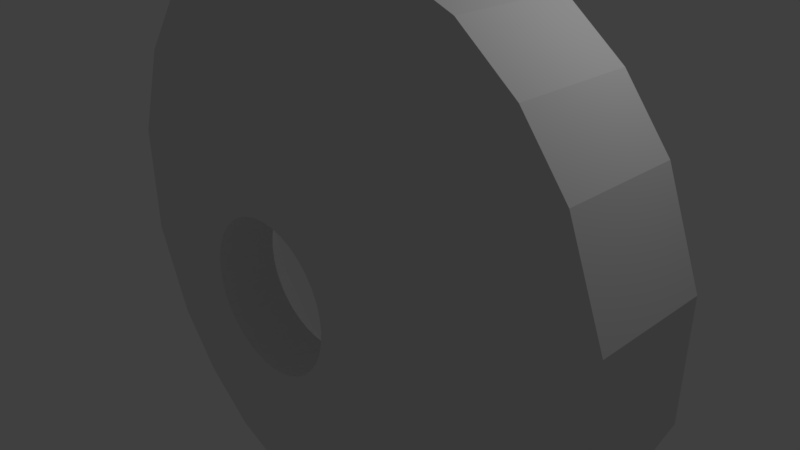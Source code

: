 # Source: medium_funnel_2_base.blend  (saved by Blender 2.78.0; exported with 4.5.12 LTS)
import bpy
from mathutils import Matrix  # noqa: F401  (used for matrix-valued properties, if any)

bpy.ops.wm.read_factory_settings(use_empty=True)
scene = bpy.context.scene
scene.name = 'Scene'

# ---- collections
col_collection_1 = bpy.data.collections.new('Collection 1'); scene.collection.children.link(col_collection_1)

# ---- world
world_world = bpy.data.worlds.new('World'); scene.world = world_world
world_world.color = (0.05088, 0.05088, 0.05088)
world_world.use_sun_shadow = False
world_world.sun_shadow_jitter_overblur = 0.0
world_world.cycles.sampling_method = 'MANUAL'

# ---- cameras
cam_camera = bpy.data.cameras.new('Camera')
cam_camera.clip_end = 100.0
cam_camera.lens = 35.0
cam_camera.sensor_width = 32.0
cam_camera.sensor_height = 18.0
cam_camera.ortho_scale = 7.314
cam_camera.dof.focus_distance = 0.0
cam_camera.dof.aperture_fstop = 128.0

# ---- lights
light_lamp = bpy.data.lights.new('Lamp', 'POINT')
light_lamp.transmission_factor = 0.0
light_lamp.cutoff_distance = 30.0
light_lamp.energy = 100.0
light_lamp.shadow_buffer_clip_start = 1.001
light_lamp.shadow_soft_size = 0.1
light_lamp.shadow_maximum_resolution = 0.006
light_lamp.use_absolute_resolution = True

# ---- meshes
me_circle = bpy.data.meshes.new('Circle')
me_circle.from_pydata([(0.0, -0.796, -1.0), (-0.1736, -0.796, -0.9848), (-0.342, -0.796, -0.9397), (-0.5, -0.796, -0.866), (-0.6428, -0.796, -0.766), (-0.766, -0.796, -0.6428), (-0.866, -0.796, -0.5), (-0.9397, -0.796, -0.342), (-0.9848, -0.796, -0.1736), (-1.0, -0.796, -1.77e-08), (-0.9848, -0.796, 0.1736), (-0.9397, -0.796, 0.342), (-0.866, -0.796, 0.5), (-0.766, -0.796, 0.6428), (-0.6428, -0.796, 0.766), (-0.5, -0.796, 0.866), (-0.342, -0.796, 0.9397), (-0.1736, -0.796, 0.9848), (-3.894e-07, -0.796, 1.0), (0.1736, -0.796, 0.9848), (0.342, -0.796, 0.9397), (0.5, -0.796, 0.866), (0.6428, -0.796, 0.766), (0.766, -0.796, 0.6428), (0.866, -0.796, 0.5), (0.9397, -0.796, 0.342), (0.9848, -0.796, 0.1736), (1.0, -0.796, 5.227e-07), (0.9848, -0.796, -0.1736), (0.9397, -0.796, -0.342), (0.866, -0.796, -0.5), (0.766, -0.796, -0.6428), (0.6428, -0.796, -0.766), (0.5, -0.796, -0.866), (0.342, -0.796, -0.9397), (0.1736, -0.796, -0.9848), (-2.506, 5.23e-10, 2.506), (-1.824, -4.391e-09, 3.039), (-0.6951, -8.412e-09, 3.476), (0.6951, -8.412e-09, 3.476), (1.824, -4.391e-09, 3.039), (2.506, 5.23e-10, 2.506), (-3.039, -4.391e-09, 1.824), (-0.7881, -0.796, 0.7881), (-0.3525, -0.796, 1.057), (0.3525, -0.796, 1.057), (0.7881, -0.796, 0.7881), (3.039, -4.391e-09, 1.824), (-3.476, 7.168e-08, 0.6951), (-1.057, -0.796, 0.3525), (1.057, -0.796, 0.3525), (3.476, 7.168e-08, 0.6951), (-3.476, 7.168e-08, -0.6951), (-1.057, -0.796, -0.3525), (1.057, -0.796, -0.3525), (3.476, 7.168e-08, -0.6951), (-3.039, 1.357e-07, -1.824), (-0.7881, -0.796, -0.7881), (-0.3525, -0.796, -1.057), (0.3525, -0.796, -1.057), (0.7881, -0.796, -0.7881), (3.039, 1.357e-07, -1.824), (-2.506, 5.23e-10, -2.506), (-1.824, -4.391e-09, -3.039), (-0.6951, -8.412e-09, -3.476), (0.6951, -8.412e-09, -3.476), (1.824, -4.391e-09, -3.039), (2.506, 5.23e-10, -2.506), (-2.918, -3.504e-09, 2.918), (-2.123, -9.226e-09, 3.539), (-0.8094, -1.391e-08, 4.047), (0.8094, -1.391e-08, 4.047), (2.123, -9.226e-09, 3.539), (2.918, -3.504e-09, 2.918), (-3.539, -9.226e-09, 2.123), (3.539, -9.226e-09, 2.123), (-4.047, 7.936e-08, 0.8094), (4.047, 7.936e-08, 0.8094), (-4.047, 7.936e-08, -0.8094), (4.047, 7.936e-08, -0.8094), (-3.539, 1.539e-07, -2.123), (3.539, 1.539e-07, -2.123), (-2.918, -3.504e-09, -2.918), (-2.123, -9.226e-09, -3.539), (-0.8094, -1.391e-08, -4.047), (0.8094, -1.391e-08, -4.047), (2.123, -9.226e-09, -3.539), (2.918, -3.504e-09, -2.918), (-0.1736, -1.59, -0.9848), (0.0, -1.59, -1.0), (-0.342, -1.59, -0.9397), (-0.5, -1.59, -0.866), (-0.6428, -1.59, -0.766), (-0.766, -1.59, -0.6428), (-0.866, -1.59, -0.5), (-0.9397, -1.59, -0.342), (-0.9848, -1.59, -0.1736), (-1.0, -1.59, -1.77e-08), (-0.9848, -1.59, 0.1736), (-0.9397, -1.59, 0.342), (-0.866, -1.59, 0.5), (-0.766, -1.59, 0.6428), (-0.6428, -1.59, 0.766), (-0.5, -1.59, 0.866), (-0.342, -1.59, 0.9397), (-0.1736, -1.59, 0.9848), (-3.894e-07, -1.59, 1.0), (0.1736, -1.59, 0.9848), (0.342, -1.59, 0.9397), (0.5, -1.59, 0.866), (0.6428, -1.59, 0.766), (0.766, -1.59, 0.6428), (0.866, -1.59, 0.5), (0.9397, -1.59, 0.342), (0.9848, -1.59, 0.1736), (1.0, -1.59, 5.227e-07), (0.9848, -1.59, -0.1736), (0.9397, -1.59, -0.342), (0.866, -1.59, -0.5), (0.766, -1.59, -0.6428), (0.6428, -1.59, -0.766), (0.5, -1.59, -0.866), (0.342, -1.59, -0.9397), (0.1736, -1.59, -0.9848), (-1.824, -0.794, 3.039), (-2.506, -0.794, 2.506), (-0.6951, -0.794, 3.476), (0.6951, -0.794, 3.476), (1.824, -0.794, 3.039), (2.506, -0.794, 2.506), (-3.039, -0.794, 1.824), (-0.7881, -1.59, 0.7881), (-0.3525, -1.59, 1.057), (0.3525, -1.59, 1.057), (0.7881, -1.59, 0.7881), (3.039, -0.794, 1.824), (-3.476, -0.794, 0.6951), (-1.057, -1.59, 0.3525), (1.057, -1.59, 0.3525), (3.476, -0.794, 0.6951), (-3.476, -0.794, -0.6951), (-1.057, -1.59, -0.3525), (1.057, -1.59, -0.3525), (3.476, -0.794, -0.6951), (-3.039, -0.794, -1.824), (-0.7881, -1.59, -0.7881), (-0.3525, -1.59, -1.057), (0.3525, -1.59, -1.057), (0.7881, -1.59, -0.7881), (3.039, -0.794, -1.824), (-2.506, -0.794, -2.506), (-1.824, -0.794, -3.039), (-0.6951, -0.794, -3.476), (0.6951, -0.794, -3.476), (1.824, -0.794, -3.039), (2.506, -0.794, -2.506), (-2.123, -0.794, 3.539), (-2.918, -0.794, 2.918), (-0.8094, -0.794, 4.047), (0.8094, -0.794, 4.047), (2.123, -0.794, 3.539), (2.918, -0.794, 2.918), (-3.539, -0.794, 2.123), (3.539, -0.794, 2.123), (-4.047, -0.794, 0.8094), (4.047, -0.794, 0.8094), (-4.047, -0.794, -0.8094), (4.047, -0.794, -0.8094), (-3.539, -0.794, -2.123), (3.539, -0.794, -2.123), (-2.918, -0.794, -2.918), (-2.123, -0.794, -3.539), (-0.8094, -0.794, -4.047), (0.8094, -0.794, -4.047), (2.123, -0.794, -3.539), (2.918, -0.794, -2.918), (-1.824, 0.8178, 3.039), (-2.506, 0.8178, 2.506), (-0.6951, 0.8178, 3.476), (0.6951, 0.8178, 3.476), (1.824, 0.8178, 3.039), (2.506, 0.8178, 2.506), (-3.039, 0.8178, 1.824), (3.039, 0.8178, 1.824), (-3.476, 0.8178, 0.6951), (3.476, 0.8178, 0.6951), (-3.476, 0.8178, -0.6951), (3.476, 0.8178, -0.6951), (-3.039, 0.8178, -1.824), (3.039, 0.8178, -1.824), (-2.506, 0.8178, -2.506), (-1.824, 0.8178, -3.039), (-0.6951, 0.8178, -3.476), (0.6951, 0.8178, -3.476), (1.824, 0.8178, -3.039), (2.506, 0.8178, -2.506), (-2.123, 0.8178, 3.539), (-2.918, 0.8178, 2.918), (-0.8094, 0.8178, 4.047), (0.8094, 0.8178, 4.047), (2.123, 0.8178, 3.539), (2.918, 0.8178, 2.918), (-3.539, 0.8178, 2.123), (3.539, 0.8178, 2.123), (-4.047, 0.8178, 0.8094), (4.047, 0.8178, 0.8094), (-4.047, 0.8178, -0.8094), (4.047, 0.8178, -0.8094), (-3.539, 0.8178, -2.123), (3.539, 0.8178, -2.123), (-2.918, 0.8178, -2.918), (-2.123, 0.8178, -3.539), (-0.8094, 0.8178, -4.047), (0.8094, 0.8178, -4.047), (2.123, 0.8178, -3.539), (2.918, 0.8178, -2.918)], [], [(36, 37, 43, 42), (37, 38, 44, 43), (38, 39, 45, 44), (39, 40, 46, 45), (40, 41, 47, 46), (42, 43, 49, 48), (46, 47, 51, 50), (48, 49, 53, 52), (50, 51, 55, 54), (52, 53, 57, 56), (54, 55, 61, 60), (56, 57, 63, 62), (57, 58, 64, 63), (58, 59, 65, 64), (59, 60, 66, 65), (60, 61, 67, 66), (46, 24, 23, 22, 21, 20, 19, 18, 17, 16, 15, 14, 13, 12, 43, 44, 45), (49, 43, 12, 11, 10, 9, 8, 7, 6, 5, 4, 3, 2, 1, 0, 35, 34, 33, 32, 31, 30, 29, 28, 27, 26, 25, 24, 46, 50, 54, 60, 59, 58, 57, 53), (74, 68, 197, 202), (38, 37, 176, 178), (81, 87, 215, 209), (47, 41, 181, 183), (72, 73, 201, 200), (55, 51, 185, 187), (37, 36, 177, 176), (86, 85, 213, 214), (62, 63, 191, 190), (71, 72, 200, 199), (85, 84, 212, 213), (70, 71, 199, 198), (84, 83, 211, 212), (56, 62, 190, 188), (69, 70, 198, 196), (83, 82, 210, 211), (68, 69, 196, 197), (48, 52, 186, 184), (82, 80, 208, 210), (61, 55, 187, 189), (125, 130, 131, 124), (124, 131, 132, 126), (126, 132, 133, 127), (127, 133, 134, 128), (128, 134, 135, 129), (130, 136, 137, 131), (134, 138, 139, 135), (136, 140, 141, 137), (138, 142, 143, 139), (140, 144, 145, 141), (142, 148, 149, 143), (144, 150, 151, 145), (145, 151, 152, 146), (146, 152, 153, 147), (147, 153, 154, 148), (148, 154, 155, 149), (134, 133, 132, 131, 100, 101, 102, 103, 104, 105, 106, 107, 108, 109, 110, 111, 112), (137, 141, 145, 146, 147, 148, 142, 138, 134, 112, 113, 114, 115, 116, 117, 118, 119, 120, 121, 122, 123, 89, 88, 90, 91, 92, 93, 94, 95, 96, 97, 98, 99, 100, 131), (155, 175, 169, 149), (150, 170, 171, 151), (128, 160, 159, 127), (154, 174, 175, 155), (129, 161, 160, 128), (143, 167, 165, 139), (151, 171, 172, 152), (125, 157, 162, 130), (139, 165, 163, 135), (149, 169, 167, 143), (135, 163, 161, 129), (140, 166, 168, 144), (152, 172, 173, 153), (124, 156, 157, 125), (136, 164, 166, 140), (144, 168, 170, 150), (126, 158, 156, 124), (130, 162, 164, 136), (153, 173, 174, 154), (127, 159, 158, 126), (32, 120, 119, 31), (6, 94, 93, 5), (33, 121, 120, 32), (7, 95, 94, 6), (34, 122, 121, 33), (8, 96, 95, 7), (68, 157, 156, 69), (35, 123, 122, 34), (9, 97, 96, 8), (69, 156, 158, 70), (0, 89, 123, 35), (10, 98, 97, 9), (70, 158, 159, 71), (11, 99, 98, 10), (71, 159, 160, 72), (12, 100, 99, 11), (72, 160, 161, 73), (13, 101, 100, 12), (74, 162, 157, 68), (14, 102, 101, 13), (73, 161, 163, 75), (15, 103, 102, 14), (76, 164, 162, 74), (16, 104, 103, 15), (75, 163, 165, 77), (17, 105, 104, 16), (78, 166, 164, 76), (18, 106, 105, 17), (77, 165, 167, 79), (19, 107, 106, 18), (80, 168, 166, 78), (20, 108, 107, 19), (79, 167, 169, 81), (21, 109, 108, 20), (82, 170, 168, 80), (22, 110, 109, 21), (83, 171, 170, 82), (23, 111, 110, 22), (84, 172, 171, 83), (24, 112, 111, 23), (85, 173, 172, 84), (25, 113, 112, 24), (86, 174, 173, 85), (26, 114, 113, 25), (81, 169, 175, 87), (27, 115, 114, 26), (1, 88, 89, 0), (87, 175, 174, 86), (28, 116, 115, 27), (2, 90, 88, 1), (29, 117, 116, 28), (3, 91, 90, 2), (30, 118, 117, 29), (4, 92, 91, 3), (31, 119, 118, 30), (5, 93, 92, 4), (195, 189, 209, 215), (190, 191, 211, 210), (180, 179, 199, 200), (194, 195, 215, 214), (181, 180, 200, 201), (187, 185, 205, 207), (191, 192, 212, 211), (177, 182, 202, 197), (185, 183, 203, 205), (189, 187, 207, 209), (183, 181, 201, 203), (186, 188, 208, 206), (192, 193, 213, 212), (176, 177, 197, 196), (184, 186, 206, 204), (188, 190, 210, 208), (178, 176, 196, 198), (182, 184, 204, 202), (193, 194, 214, 213), (179, 178, 198, 199), (63, 64, 192, 191), (87, 86, 214, 215), (39, 38, 178, 179), (52, 56, 188, 186), (73, 75, 203, 201), (42, 48, 184, 182), (40, 39, 179, 180), (76, 74, 202, 204), (64, 65, 193, 192), (41, 40, 180, 181), (75, 77, 205, 203), (36, 42, 182, 177), (78, 76, 204, 206), (65, 66, 194, 193), (77, 79, 207, 205), (67, 61, 189, 195), (80, 78, 206, 208), (51, 47, 183, 185), (66, 67, 195, 194), (79, 81, 209, 207)])
_uv = me_circle.uv_layers.new(name='UVMap')
_uv.uv.foreach_set('vector', [0.3587, 0.5908, 0.3906, 0.6354, 0.2537, 0.7028, 0.3177, 0.5561, 0.3906, 0.6354, 0.4168, 0.7089, 0.2698, 0.7313, 0.2537, 0.7028, 0.4168, 0.7089, 0.4168, 0.7995, 0.2698, 0.7772, 0.2698, 0.7313, 0.4168, 0.7995, 0.3906, 0.8731, 0.2537, 0.8056, 0.2698, 0.7772, 0.3906, 0.8731, 0.3587, 0.9176, 0.3177, 0.9524, 0.2537, 0.8056, 0.3177, 0.5561, 0.2537, 0.7028, 0.2276, 0.6853, 0.2501, 0.5277, 0.2537, 0.8056, 0.3177, 0.9524, 0.2501, 0.9808, 0.2276, 0.8232, 0.2501, 0.5277, 0.2276, 0.6853, 0.1853, 0.6853, 0.1667, 0.5277, 0.2276, 0.8232, 0.2501, 0.9808, 0.1667, 0.9808, 0.1853, 0.8232, 0.1667, 0.5277, 0.1853, 0.6853, 0.1592, 0.7028, 0.09905, 0.5561, 0.1853, 0.8232, 0.1667, 0.9808, 0.09905, 0.9524, 0.1592, 0.8056, 0.09905, 0.5561, 0.1592, 0.7028, 0.02616, 0.6354, 0.05812, 0.5908, 0.1592, 0.7028, 0.143, 0.7313, 0.0, 0.7089, 0.02616, 0.6354, 0.143, 0.7313, 0.143, 0.7772, 0.0, 0.7995, 0.0, 0.7089, 0.143, 0.7772, 0.1592, 0.8056, 0.02616, 0.8731, 0.0, 0.7995, 0.1592, 0.8056, 0.09905, 0.9524, 0.05812, 0.9176, 0.02616, 0.8731, 0.2537, 0.8056, 0.2364, 0.8107, 0.245, 0.8042, 0.2524, 0.7961, 0.2584, 0.7868, 0.2628, 0.7765, 0.2655, 0.7655, 0.2664, 0.7542, 0.2655, 0.7429, 0.2628, 0.7319, 0.2584, 0.7216, 0.2524, 0.7123, 0.245, 0.7043, 0.2364, 0.6978, 0.2537, 0.7028, 0.2698, 0.7313, 0.2698, 0.7772, 0.2276, 0.6853, 0.2537, 0.7028, 0.2364, 0.6978, 0.227, 0.693, 0.2169, 0.69, 0.2064, 0.689, 0.196, 0.69, 0.1859, 0.693, 0.1765, 0.6978, 0.1679, 0.7043, 0.1605, 0.7123, 0.1545, 0.7216, 0.1501, 0.7319, 0.1474, 0.7429, 0.1465, 0.7542, 0.1474, 0.7655, 0.1501, 0.7765, 0.1545, 0.7868, 0.1605, 0.7961, 0.1679, 0.8042, 0.1765, 0.8107, 0.1859, 0.8155, 0.196, 0.8184, 0.2064, 0.8194, 0.2169, 0.8184, 0.227, 0.8155, 0.2364, 0.8107, 0.2537, 0.8056, 0.2276, 0.8232, 0.1853, 0.8232, 0.1592, 0.8056, 0.143, 0.7772, 0.143, 0.7313, 0.1592, 0.7028, 0.1853, 0.6853, 0.5612, 0.5795, 0.5612, 0.5277, 0.6102, 0.5277, 0.6102, 0.5795, 0.9018, 0.7364, 0.9018, 0.8099, 0.8528, 0.8099, 0.8528, 0.7364, 0.7546, 0.5795, 0.7546, 0.5277, 0.8037, 0.5277, 0.8037, 0.5795, 0.9509, 0.5722, 0.9509, 0.5277, 1.0, 0.5277, 1.0, 0.5722, 0.4644, 0.5795, 0.4644, 0.5277, 0.5135, 0.5277, 0.5135, 0.5795, 0.9509, 0.7364, 0.9509, 0.6457, 1.0, 0.6457, 1.0, 0.7364, 0.9018, 0.8099, 0.9018, 0.8544, 0.8528, 0.8544, 0.8528, 0.8099, 0.6593, 0.5795, 0.6593, 0.6651, 0.6102, 0.6651, 0.6102, 0.5795, 0.9509, 0.5277, 0.9509, 0.5722, 0.9018, 0.5722, 0.9018, 0.5277, 0.4644, 0.6651, 0.4644, 0.5795, 0.5135, 0.5795, 0.5135, 0.6651, 0.6593, 0.6651, 0.6593, 0.7707, 0.6102, 0.7707, 0.6102, 0.6651, 0.4644, 0.7707, 0.4644, 0.6651, 0.5135, 0.6651, 0.5135, 0.7707, 0.6593, 0.7707, 0.6593, 0.8563, 0.6102, 0.8563, 0.6102, 0.7707, 0.8528, 0.8099, 0.8528, 0.8544, 0.8037, 0.8544, 0.8037, 0.8099, 0.4644, 0.8563, 0.4644, 0.7707, 0.5135, 0.7707, 0.5135, 0.8563, 0.6593, 0.8563, 0.6593, 0.9082, 0.6102, 0.9082, 0.6102, 0.8563, 0.4644, 0.9082, 0.4644, 0.8563, 0.5135, 0.8563, 0.5135, 0.9082, 0.8528, 0.6457, 0.8528, 0.7364, 0.8037, 0.7364, 0.8037, 0.6457, 0.5612, 0.9082, 0.5612, 0.8563, 0.6102, 0.8563, 0.6102, 0.9082, 0.9509, 0.8099, 0.9509, 0.7364, 1.0, 0.7364, 1.0, 0.8099, 0.09247, 0.1004, 0.1334, 0.0657, 0.1956, 0.2125, 0.06048, 0.145, 0.06048, 0.145, 0.1956, 0.2125, 0.1794, 0.2409, 0.0343, 0.2185, 0.0343, 0.2185, 0.1794, 0.2409, 0.1794, 0.2868, 0.0343, 0.3091, 0.0343, 0.3091, 0.1794, 0.2868, 0.1956, 0.3152, 0.06048, 0.3827, 0.06048, 0.3827, 0.1956, 0.3152, 0.1334, 0.462, 0.09247, 0.4272, 0.1334, 0.0657, 0.2012, 0.03726, 0.2217, 0.1949, 0.1956, 0.2125, 0.1956, 0.3152, 0.2217, 0.3328, 0.2012, 0.4904, 0.1334, 0.462, 0.2012, 0.03726, 0.2846, 0.03726, 0.264, 0.1949, 0.2217, 0.1949, 0.2217, 0.3328, 0.264, 0.3328, 0.2846, 0.4904, 0.2012, 0.4904, 0.2846, 0.03726, 0.3523, 0.0657, 0.2902, 0.2125, 0.264, 0.1949, 0.264, 0.3328, 0.2902, 0.3152, 0.3523, 0.462, 0.2846, 0.4904, 0.3523, 0.0657, 0.3933, 0.1004, 0.4252, 0.145, 0.2902, 0.2125, 0.2902, 0.2125, 0.4252, 0.145, 0.4514, 0.2185, 0.3063, 0.2409, 0.3063, 0.2409, 0.4514, 0.2185, 0.4514, 0.3091, 0.3063, 0.2868, 0.3063, 0.2868, 0.4514, 0.3091, 0.4252, 0.3827, 0.2902, 0.3152, 0.2902, 0.3152, 0.4252, 0.3827, 0.3933, 0.4272, 0.3523, 0.462, 0.1956, 0.3152, 0.1794, 0.2868, 0.1794, 0.2409, 0.1956, 0.2125, 0.2129, 0.2074, 0.2043, 0.2139, 0.1969, 0.2219, 0.1909, 0.2312, 0.1865, 0.2415, 0.1838, 0.2525, 0.1829, 0.2638, 0.1838, 0.2751, 0.1865, 0.2861, 0.1909, 0.2964, 0.1969, 0.3057, 0.2043, 0.3138, 0.2129, 0.3203, 0.2217, 0.1949, 0.264, 0.1949, 0.2902, 0.2125, 0.3063, 0.2409, 0.3063, 0.2868, 0.2902, 0.3152, 0.264, 0.3328, 0.2217, 0.3328, 0.1956, 0.3152, 0.2129, 0.3203, 0.2223, 0.3251, 0.2324, 0.328, 0.2429, 0.329, 0.2533, 0.328, 0.2634, 0.3251, 0.2729, 0.3203, 0.2814, 0.3138, 0.2888, 0.3057, 0.2948, 0.2964, 0.2993, 0.2861, 0.302, 0.2751, 0.3029, 0.2638, 0.302, 0.2525, 0.2993, 0.2415, 0.2948, 0.2312, 0.2888, 0.2219, 0.2814, 0.2139, 0.2729, 0.2074, 0.2634, 0.2026, 0.2533, 0.1996, 0.2429, 0.1986, 0.2324, 0.1996, 0.2223, 0.2026, 0.2129, 0.2074, 0.1956, 0.2125, 0.3933, 0.4272, 0.418, 0.4541, 0.3703, 0.4945, 0.3523, 0.462, 0.3933, 0.1004, 0.418, 0.07358, 0.4552, 0.1254, 0.4252, 0.145, 0.06048, 0.3827, 0.03049, 0.4023, 0.0, 0.3166, 0.0343, 0.3091, 0.4252, 0.3827, 0.4552, 0.4023, 0.418, 0.4541, 0.3933, 0.4272, 0.09247, 0.4272, 0.06773, 0.4541, 0.03049, 0.4023, 0.06048, 0.3827, 0.2846, 0.4904, 0.2914, 0.5277, 0.1943, 0.5277, 0.2012, 0.4904, 0.4252, 0.145, 0.4552, 0.1254, 0.4857, 0.2111, 0.4514, 0.2185, 0.09247, 0.1004, 0.06773, 0.07358, 0.1154, 0.03312, 0.1334, 0.0657, 0.2012, 0.4904, 0.1943, 0.5277, 0.1154, 0.4945, 0.1334, 0.462, 0.3523, 0.462, 0.3703, 0.4945, 0.2914, 0.5277, 0.2846, 0.4904, 0.1334, 0.462, 0.1154, 0.4945, 0.06773, 0.4541, 0.09247, 0.4272, 0.2846, 0.03726, 0.2914, 0.0, 0.3703, 0.03312, 0.3523, 0.0657, 0.4514, 0.2185, 0.4857, 0.2111, 0.4857, 0.3166, 0.4514, 0.3091, 0.06048, 0.145, 0.03049, 0.1254, 0.06773, 0.07358, 0.09247, 0.1004, 0.2012, 0.03726, 0.1943, 0.0, 0.2914, 0.0, 0.2846, 0.03726, 0.3523, 0.0657, 0.3703, 0.03312, 0.418, 0.07358, 0.3933, 0.1004, 0.0343, 0.2185, 0.0, 0.2111, 0.03049, 0.1254, 0.06048, 0.145, 0.1334, 0.0657, 0.1154, 0.03312, 0.1943, 0.0, 0.2012, 0.03726, 0.4514, 0.3091, 0.4857, 0.3166, 0.4552, 0.4023, 0.4252, 0.3827, 0.0343, 0.3091, 0.0, 0.3166, 0.0, 0.2111, 0.0343, 0.2185, 0.899, 0.9463, 0.8513, 0.9463, 0.8513, 0.9382, 0.899, 0.9382, 0.8513, 0.8718, 0.8037, 0.8718, 0.8037, 0.8625, 0.8513, 0.8625, 0.5121, 0.9175, 0.4644, 0.9175, 0.4644, 0.9082, 0.5121, 0.9082, 0.8513, 0.8821, 0.8037, 0.8821, 0.8037, 0.8718, 0.8513, 0.8718, 0.5121, 0.9278, 0.4644, 0.9278, 0.4644, 0.9175, 0.5121, 0.9175, 0.8513, 0.893, 0.8037, 0.893, 0.8037, 0.8821, 0.8513, 0.8821, 0.4644, 0.9082, 0.4168, 0.9082, 0.4168, 0.8563, 0.4644, 0.8563, 0.5121, 0.9387, 0.4644, 0.9387, 0.4644, 0.9278, 0.5121, 0.9278, 0.8513, 0.9044, 0.8037, 0.9044, 0.8037, 0.893, 0.8513, 0.893, 0.4644, 0.8563, 0.4168, 0.8563, 0.4168, 0.7707, 0.4644, 0.7707, 0.5121, 0.9501, 0.4644, 0.9501, 0.4644, 0.9387, 0.5121, 0.9387, 0.8513, 0.9157, 0.8037, 0.9157, 0.8037, 0.9044, 0.8513, 0.9044, 0.4644, 0.7707, 0.4168, 0.7707, 0.4168, 0.6651, 0.4644, 0.6651, 0.8513, 0.9267, 0.8037, 0.9267, 0.8037, 0.9157, 0.8513, 0.9157, 0.4644, 0.6651, 0.4168, 0.6651, 0.4168, 0.5795, 0.4644, 0.5795, 0.8513, 0.937, 0.8037, 0.937, 0.8037, 0.9267, 0.8513, 0.9267, 0.4644, 0.5795, 0.4168, 0.5795, 0.4168, 0.5277, 0.4644, 0.5277, 0.8513, 0.9463, 0.8037, 0.9463, 0.8037, 0.937, 0.8513, 0.937, 0.5612, 0.5795, 0.5135, 0.5795, 0.5135, 0.5277, 0.5612, 0.5277, 0.8513, 0.9543, 0.8037, 0.9543, 0.8037, 0.9463, 0.8513, 0.9463, 0.7546, 0.9082, 0.707, 0.9082, 0.707, 0.8563, 0.7546, 0.8563, 0.4168, 0.9907, 0.4644, 0.9907, 0.4644, 1.0, 0.4168, 1.0, 0.5612, 0.6651, 0.5135, 0.6651, 0.5135, 0.5795, 0.5612, 0.5795, 0.4168, 0.9804, 0.4644, 0.9804, 0.4644, 0.9907, 0.4168, 0.9907, 0.7546, 0.8563, 0.707, 0.8563, 0.707, 0.7707, 0.7546, 0.7707, 0.4168, 0.9694, 0.4644, 0.9694, 0.4644, 0.9804, 0.4168, 0.9804, 0.5612, 0.7707, 0.5135, 0.7707, 0.5135, 0.6651, 0.5612, 0.6651, 0.4168, 0.9581, 0.4644, 0.9581, 0.4644, 0.9694, 0.4168, 0.9694, 0.7546, 0.7707, 0.707, 0.7707, 0.707, 0.6651, 0.7546, 0.6651, 0.4168, 0.9468, 0.4644, 0.9468, 0.4644, 0.9581, 0.4168, 0.9581, 0.5612, 0.8563, 0.5135, 0.8563, 0.5135, 0.7707, 0.5612, 0.7707, 0.4168, 0.9358, 0.4644, 0.9358, 0.4644, 0.9468, 0.4168, 0.9468, 0.7546, 0.6651, 0.707, 0.6651, 0.707, 0.5795, 0.7546, 0.5795, 0.4168, 0.9255, 0.4644, 0.9255, 0.4644, 0.9358, 0.4168, 0.9358, 0.5612, 0.9082, 0.5135, 0.9082, 0.5135, 0.8563, 0.5612, 0.8563, 0.4168, 0.9162, 0.4644, 0.9162, 0.4644, 0.9255, 0.4168, 0.9255, 0.6593, 0.8563, 0.707, 0.8563, 0.707, 0.9082, 0.6593, 0.9082, 0.4168, 0.9082, 0.4644, 0.9082, 0.4644, 0.9162, 0.4168, 0.9162, 0.6593, 0.7707, 0.707, 0.7707, 0.707, 0.8563, 0.6593, 0.8563, 0.899, 0.8637, 0.8513, 0.8637, 0.8513, 0.8544, 0.899, 0.8544, 0.6593, 0.6651, 0.707, 0.6651, 0.707, 0.7707, 0.6593, 0.7707, 0.899, 0.874, 0.8513, 0.874, 0.8513, 0.8637, 0.899, 0.8637, 0.6593, 0.5795, 0.707, 0.5795, 0.707, 0.6651, 0.6593, 0.6651, 0.899, 0.885, 0.8513, 0.885, 0.8513, 0.874, 0.899, 0.874, 0.7546, 0.5795, 0.707, 0.5795, 0.707, 0.5277, 0.7546, 0.5277, 0.899, 0.8963, 0.8513, 0.8963, 0.8513, 0.885, 0.899, 0.885, 0.5121, 0.9614, 0.4644, 0.9614, 0.4644, 0.9501, 0.5121, 0.9501, 0.6593, 0.5277, 0.707, 0.5277, 0.707, 0.5795, 0.6593, 0.5795, 0.899, 0.9076, 0.8513, 0.9076, 0.8513, 0.8963, 0.899, 0.8963, 0.5121, 0.9724, 0.4644, 0.9724, 0.4644, 0.9614, 0.5121, 0.9614, 0.899, 0.9186, 0.8513, 0.9186, 0.8513, 0.9076, 0.899, 0.9076, 0.5121, 0.9827, 0.4644, 0.9827, 0.4644, 0.9724, 0.5121, 0.9724, 0.899, 0.9289, 0.8513, 0.9289, 0.8513, 0.9186, 0.899, 0.9186, 0.5121, 0.992, 0.4644, 0.992, 0.4644, 0.9827, 0.5121, 0.9827, 0.899, 0.9382, 0.8513, 0.9382, 0.8513, 0.9289, 0.899, 0.9289, 0.8513, 0.8625, 0.8037, 0.8625, 0.8037, 0.8544, 0.8513, 0.8544, 0.8787, 0.1004, 0.8377, 0.0657, 0.8557, 0.03312, 0.9034, 0.07358, 0.8787, 0.4272, 0.9106, 0.3827, 0.9406, 0.4023, 0.9034, 0.4541, 0.5462, 0.145, 0.52, 0.2185, 0.4857, 0.2111, 0.5162, 0.1254, 0.9106, 0.145, 0.8787, 0.1004, 0.9034, 0.07358, 0.9406, 0.1254, 0.5781, 0.1004, 0.5462, 0.145, 0.5162, 0.1254, 0.5534, 0.07358, 0.7701, 0.03726, 0.6867, 0.03726, 0.6799, 0.0, 0.7769, 0.0, 0.9106, 0.3827, 0.9368, 0.3091, 0.9711, 0.3166, 0.9406, 0.4023, 0.5781, 0.4272, 0.6191, 0.462, 0.6011, 0.4945, 0.5534, 0.4541, 0.6867, 0.03726, 0.6191, 0.0657, 0.6011, 0.03312, 0.6799, 0.0, 0.8377, 0.0657, 0.7701, 0.03726, 0.7769, 0.0, 0.8557, 0.03312, 0.6191, 0.0657, 0.5781, 0.1004, 0.5534, 0.07358, 0.6011, 0.03312, 0.7701, 0.4904, 0.8377, 0.462, 0.8557, 0.4945, 0.7769, 0.5277, 0.9368, 0.3091, 0.9368, 0.2185, 0.9711, 0.2111, 0.9711, 0.3166, 0.5462, 0.3827, 0.5781, 0.4272, 0.5534, 0.4541, 0.5162, 0.4023, 0.6867, 0.4904, 0.7701, 0.4904, 0.7769, 0.5277, 0.6799, 0.5277, 0.8377, 0.462, 0.8787, 0.4272, 0.9034, 0.4541, 0.8557, 0.4945, 0.52, 0.3091, 0.5462, 0.3827, 0.5162, 0.4023, 0.4857, 0.3166, 0.6191, 0.462, 0.6867, 0.4904, 0.6799, 0.5277, 0.6011, 0.4945, 0.9368, 0.2185, 0.9106, 0.145, 0.9406, 0.1254, 0.9711, 0.2111, 0.52, 0.2185, 0.52, 0.3091, 0.4857, 0.3166, 0.4857, 0.2111, 0.9509, 0.5722, 0.9509, 0.6457, 0.9018, 0.6457, 0.9018, 0.5722, 0.6593, 0.5277, 0.6593, 0.5795, 0.6102, 0.5795, 0.6102, 0.5277, 0.9018, 0.6457, 0.9018, 0.7364, 0.8528, 0.7364, 0.8528, 0.6457, 0.8528, 0.7364, 0.8528, 0.8099, 0.8037, 0.8099, 0.8037, 0.7364, 0.7546, 0.9082, 0.7546, 0.8563, 0.8037, 0.8563, 0.8037, 0.9082, 0.8528, 0.5722, 0.8528, 0.6457, 0.8037, 0.6457, 0.8037, 0.5722, 0.9018, 0.5722, 0.9018, 0.6457, 0.8528, 0.6457, 0.8528, 0.5722, 0.5612, 0.6651, 0.5612, 0.5795, 0.6102, 0.5795, 0.6102, 0.6651, 0.9509, 0.6457, 0.9509, 0.7364, 0.9018, 0.7364, 0.9018, 0.6457, 0.9018, 0.5277, 0.9018, 0.5722, 0.8528, 0.5722, 0.8528, 0.5277, 0.7546, 0.8563, 0.7546, 0.7707, 0.8037, 0.7707, 0.8037, 0.8563, 0.8528, 0.5277, 0.8528, 0.5722, 0.8037, 0.5722, 0.8037, 0.5277, 0.5612, 0.7707, 0.5612, 0.6651, 0.6102, 0.6651, 0.6102, 0.7707, 0.9509, 0.7364, 0.9509, 0.8099, 0.9018, 0.8099, 0.9018, 0.7364, 0.7546, 0.7707, 0.7546, 0.6651, 0.8037, 0.6651, 0.8037, 0.7707, 0.9509, 0.8544, 0.9509, 0.8099, 1.0, 0.8099, 1.0, 0.8544, 0.5612, 0.8563, 0.5612, 0.7707, 0.6102, 0.7707, 0.6102, 0.8563, 0.9509, 0.6457, 0.9509, 0.5722, 1.0, 0.5722, 1.0, 0.6457, 0.9509, 0.8099, 0.9509, 0.8544, 0.9018, 0.8544, 0.9018, 0.8099, 0.7546, 0.6651, 0.7546, 0.5795, 0.8037, 0.5795, 0.8037, 0.6651])
me_circle.use_remesh_preserve_volume = False
me_circle.use_remesh_preserve_attributes = False
me_circle.use_mirror_vertex_groups = False
me_circle.update()

# ---- objects
ob_circle = bpy.data.objects.new('Circle', me_circle)
ob_lamp = bpy.data.objects.new('Lamp', light_lamp)
ob_camera = bpy.data.objects.new('Camera', cam_camera)

# ---- transforms, parenting, visibility, modifiers, constraints
ob_circle.location = (0.0, 0.0, 0.0)
ob_circle.lineart.crease_threshold = 0.0
ob_lamp.location = (4.076, 1.005, 5.904)
ob_lamp.rotation_euler = (0.6503, 0.05522, 1.866)
ob_lamp.lock_rotations_4d = False
ob_lamp.empty_display_type = 'ARROWS'
ob_lamp.color = (0.0, 0.0, 0.0, 0.0)
ob_lamp.lineart.crease_threshold = 0.0
ob_camera.location = (7.481, -6.508, 5.344)
ob_camera.rotation_euler = (1.109, 0.0, 0.8149)
ob_camera.lock_rotations_4d = False
ob_camera.empty_display_type = 'ARROWS'
ob_camera.color = (0.0, 0.0, 0.0, 0.0)
ob_camera.display_type = 'WIRE'
ob_camera.lineart.crease_threshold = 0.0

# ---- collection membership
col_collection_1.objects.link(ob_circle)
col_collection_1.objects.link(ob_lamp)
col_collection_1.objects.link(ob_camera)

# ---- scene / render settings (as saved in the file)
scene.camera = ob_camera
scene.frame_start = 1; scene.frame_end = 250; scene.frame_set(0)
scene.render.engine = 'BLENDER_EEVEE_NEXT'
scene.render.resolution_percentage = 50
scene.render.dither_intensity = 0.0
scene.cycles.use_denoising = False
scene.cycles.samples = 128
scene.cycles.sampling_pattern = 'TABULATED_SOBOL'
scene.cycles.light_sampling_threshold = 0.0
scene.cycles.use_adaptive_sampling = False
scene.cycles.use_light_tree = False
scene.cycles.blur_glossy = 0.0
scene.cycles.sample_clamp_indirect = 0.0
scene.view_settings.view_transform = 'Standard'
bpy.context.view_layer.update()
